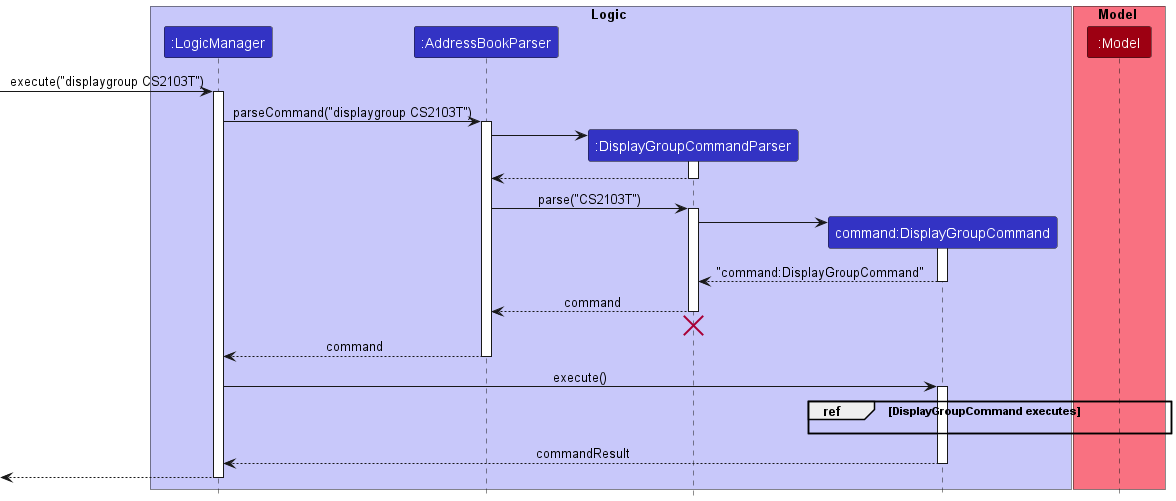

The diagram above was rendered by PlantUML. Its source (embedded in the PNG):
@startuml
!include style.puml

box Logic LOGIC_COLOR_T1
participant ":LogicManager" as LogicManager LOGIC_COLOR
participant ":AddressBookParser" as AddressBookParser LOGIC_COLOR
participant ":DisplayGroupCommandParser" as DisplayGroupCommandParser LOGIC_COLOR
participant "command:DisplayGroupCommand" as DisplayGroupCommand LOGIC_COLOR
end box

box Model MODEL_COLOR_T1
participant ":Model" as Model MODEL_COLOR
end box

[-> LogicManager : execute("displaygroup CS2103T")
activate LogicManager

LogicManager -> AddressBookParser : parseCommand("displaygroup CS2103T")
activate AddressBookParser

create DisplayGroupCommandParser
AddressBookParser -> DisplayGroupCommandParser
activate DisplayGroupCommandParser
return

AddressBookParser -> DisplayGroupCommandParser : parse("CS2103T")
activate DisplayGroupCommandParser

create DisplayGroupCommand
DisplayGroupCommandParser -> DisplayGroupCommand
activate DisplayGroupCommand

return "command:DisplayGroupCommand"

deactivate DisplayGroupCommand

DisplayGroupCommandParser --> AddressBookParser : command
deactivate DisplayGroupCommandParser
DisplayGroupCommandParser -[hidden]-> AddressBookParser
destroy DisplayGroupCommandParser

AddressBookParser --> LogicManager : command
deactivate AddressBookParser

LogicManager -> DisplayGroupCommand : execute()
activate DisplayGroupCommand

group ref [DisplayGroupCommand executes]
DisplayGroupCommand -[hidden]-> Model
end

DisplayGroupCommand --> LogicManager : commandResult
deactivate DisplayGroupCommand

[<-- LogicManager
deactivate LogicManager

@enduml